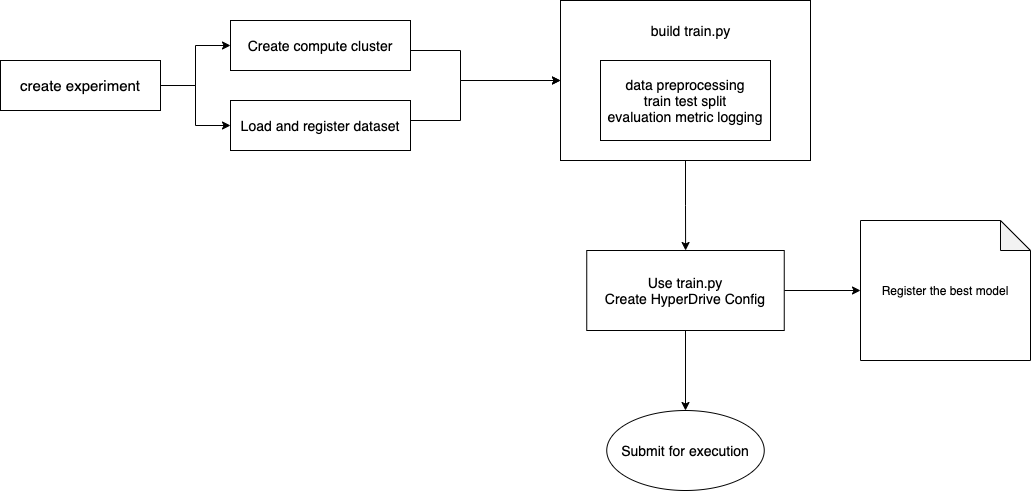

The diagram above was exported from draw.io. Its source (the exported page's mxGraphModel, read from the mxfile embedded in the PNG):
<mxGraphModel dx="1426" dy="768" grid="1" gridSize="10" guides="1" tooltips="1" connect="1" arrows="1" fold="1" page="1" pageScale="1" pageWidth="1600" pageHeight="900" math="0" shadow="0">
  <root>
    <mxCell id="0" />
    <mxCell id="1" parent="0" />
    <mxCell id="0goAgudJINMi0KcwGRJS-3" value="" style="edgeStyle=orthogonalEdgeStyle;rounded=0;orthogonalLoop=1;jettySize=auto;html=1;" parent="1" source="0goAgudJINMi0KcwGRJS-1" target="0goAgudJINMi0KcwGRJS-2" edge="1">
      <mxGeometry relative="1" as="geometry" />
    </mxCell>
    <mxCell id="0goAgudJINMi0KcwGRJS-1" value="&lt;font style=&quot;font-size: 15px&quot;&gt;create experiment&lt;/font&gt;" style="rounded=0;whiteSpace=wrap;html=1;" parent="1" vertex="1">
      <mxGeometry x="170" y="370" width="160" height="50" as="geometry" />
    </mxCell>
    <mxCell id="0goAgudJINMi0KcwGRJS-2" value="&lt;font style=&quot;font-size: 14px&quot;&gt;Create compute cluster&lt;/font&gt;" style="whiteSpace=wrap;html=1;rounded=0;" parent="1" vertex="1">
      <mxGeometry x="400" y="330" width="180" height="50" as="geometry" />
    </mxCell>
    <mxCell id="0goAgudJINMi0KcwGRJS-17" value="" style="edgeStyle=orthogonalEdgeStyle;rounded=0;orthogonalLoop=1;jettySize=auto;html=1;" parent="1" source="0goAgudJINMi0KcwGRJS-4" target="0goAgudJINMi0KcwGRJS-16" edge="1">
      <mxGeometry relative="1" as="geometry" />
    </mxCell>
    <mxCell id="0goAgudJINMi0KcwGRJS-4" value="" style="rounded=0;whiteSpace=wrap;html=1;align=left;" parent="1" vertex="1">
      <mxGeometry x="730" y="310" width="250" height="160" as="geometry" />
    </mxCell>
    <mxCell id="0goAgudJINMi0KcwGRJS-5" value="&lt;font style=&quot;font-size: 14px&quot;&gt;data preprocessing&lt;br&gt;train test split&lt;br&gt;evaluation metric logging&lt;/font&gt;" style="rounded=0;whiteSpace=wrap;html=1;" parent="1" vertex="1">
      <mxGeometry x="770" y="370" width="170" height="80" as="geometry" />
    </mxCell>
    <mxCell id="0goAgudJINMi0KcwGRJS-9" value="&lt;font style=&quot;font-size: 14px&quot;&gt;build train.py&lt;/font&gt;" style="text;html=1;resizable=0;autosize=1;align=center;verticalAlign=middle;points=[];fillColor=none;strokeColor=none;rounded=0;" parent="1" vertex="1">
      <mxGeometry x="815" y="330" width="90" height="20" as="geometry" />
    </mxCell>
    <mxCell id="0goAgudJINMi0KcwGRJS-19" value="" style="edgeStyle=orthogonalEdgeStyle;rounded=0;orthogonalLoop=1;jettySize=auto;html=1;" parent="1" source="0goAgudJINMi0KcwGRJS-16" target="0goAgudJINMi0KcwGRJS-18" edge="1">
      <mxGeometry relative="1" as="geometry" />
    </mxCell>
    <mxCell id="JhPfdegN40pTuLd4ZZ39-2" value="" style="edgeStyle=orthogonalEdgeStyle;rounded=0;orthogonalLoop=1;jettySize=auto;html=1;" parent="1" source="0goAgudJINMi0KcwGRJS-16" target="JhPfdegN40pTuLd4ZZ39-1" edge="1">
      <mxGeometry relative="1" as="geometry" />
    </mxCell>
    <mxCell id="0goAgudJINMi0KcwGRJS-16" value="&lt;font style=&quot;font-size: 14px&quot;&gt;Use train.py&lt;br&gt;Create HyperDrive Config&lt;/font&gt;" style="rounded=0;whiteSpace=wrap;html=1;align=center;" parent="1" vertex="1">
      <mxGeometry x="756.25" y="560" width="197.5" height="80" as="geometry" />
    </mxCell>
    <mxCell id="0goAgudJINMi0KcwGRJS-18" value="&lt;font style=&quot;font-size: 14px&quot;&gt;Submit for execution&lt;/font&gt;" style="ellipse;whiteSpace=wrap;html=1;rounded=0;" parent="1" vertex="1">
      <mxGeometry x="776.25" y="720" width="157.5" height="80" as="geometry" />
    </mxCell>
    <mxCell id="JhPfdegN40pTuLd4ZZ39-1" value="Register the best model" style="shape=note;whiteSpace=wrap;html=1;backgroundOutline=1;darkOpacity=0.05;rounded=0;" parent="1" vertex="1">
      <mxGeometry x="1030" y="530" width="170" height="140" as="geometry" />
    </mxCell>
    <mxCell id="IBAHhLWWYnhcGZ8Vc-DL-1" value="&lt;font style=&quot;font-size: 14px&quot;&gt;Load and register dataset&lt;/font&gt;" style="whiteSpace=wrap;html=1;rounded=0;" vertex="1" parent="1">
      <mxGeometry x="400" y="410" width="180" height="50" as="geometry" />
    </mxCell>
    <mxCell id="IBAHhLWWYnhcGZ8Vc-DL-2" value="" style="edgeStyle=orthogonalEdgeStyle;rounded=0;orthogonalLoop=1;jettySize=auto;html=1;entryX=0;entryY=0.5;entryDx=0;entryDy=0;exitX=1;exitY=0.75;exitDx=0;exitDy=0;" edge="1" parent="1" source="0goAgudJINMi0KcwGRJS-1" target="IBAHhLWWYnhcGZ8Vc-DL-1">
      <mxGeometry relative="1" as="geometry">
        <mxPoint x="340" y="405" as="sourcePoint" />
        <mxPoint x="410" y="365" as="targetPoint" />
        <Array as="points">
          <mxPoint x="330" y="395" />
          <mxPoint x="365" y="395" />
          <mxPoint x="365" y="435" />
        </Array>
      </mxGeometry>
    </mxCell>
    <mxCell id="IBAHhLWWYnhcGZ8Vc-DL-3" value="" style="edgeStyle=orthogonalEdgeStyle;rounded=0;orthogonalLoop=1;jettySize=auto;html=1;entryX=0;entryY=0.5;entryDx=0;entryDy=0;" edge="1" parent="1" target="0goAgudJINMi0KcwGRJS-4">
      <mxGeometry relative="1" as="geometry">
        <mxPoint x="580" y="430" as="sourcePoint" />
        <mxPoint x="520" y="390" as="targetPoint" />
        <Array as="points">
          <mxPoint x="630" y="430" />
          <mxPoint x="630" y="390" />
        </Array>
      </mxGeometry>
    </mxCell>
    <mxCell id="IBAHhLWWYnhcGZ8Vc-DL-4" value="" style="edgeStyle=orthogonalEdgeStyle;rounded=0;orthogonalLoop=1;jettySize=auto;html=1;" edge="1" parent="1">
      <mxGeometry relative="1" as="geometry">
        <mxPoint x="580" y="360" as="sourcePoint" />
        <mxPoint x="730" y="390" as="targetPoint" />
        <Array as="points">
          <mxPoint x="630" y="360" />
          <mxPoint x="630" y="390" />
        </Array>
      </mxGeometry>
    </mxCell>
  </root>
</mxGraphModel>